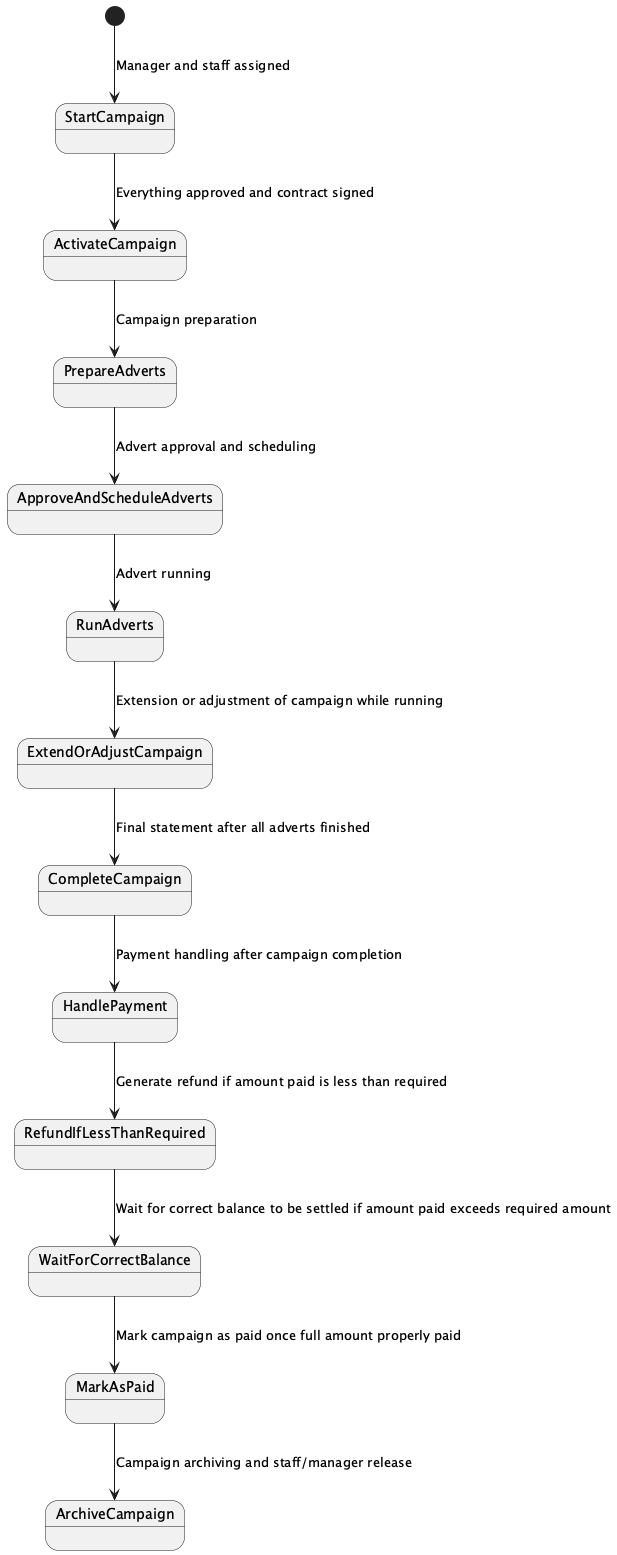

The diagram above was rendered by PlantUML. Its source (embedded in the PNG):
@startuml
[*] --> StartCampaign: Manager and staff assigned
StartCampaign --> ActivateCampaign: Everything approved and contract signed
ActivateCampaign --> PrepareAdverts: Campaign preparation
PrepareAdverts --> ApproveAndScheduleAdverts: Advert approval and scheduling
ApproveAndScheduleAdverts --> RunAdverts: Advert running
RunAdverts --> ExtendOrAdjustCampaign: Extension or adjustment of campaign while running
ExtendOrAdjustCampaign --> CompleteCampaign: Final statement after all adverts finished
CompleteCampaign --> HandlePayment: Payment handling after campaign completion
HandlePayment --> RefundIfLessThanRequired : Generate refund if amount paid is less than required
RefundIfLessThanRequired --> WaitForCorrectBalance: Wait for correct balance to be settled if amount paid exceeds required amount
WaitForCorrectBalance --> MarkAsPaid: Mark campaign as paid once full amount properly paid
MarkAsPaid --> ArchiveCampaign: Campaign archiving and staff/manager release

@enduml